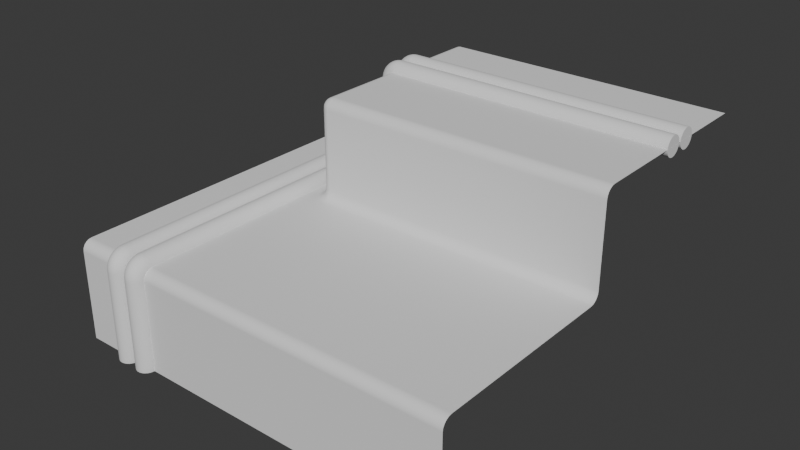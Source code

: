 # Source: PG-designs.blend  (saved by Blender 4.5.90; exported with 4.5.12 LTS)
import bpy
from mathutils import Matrix  # noqa: F401  (used for matrix-valued properties, if any)

bpy.ops.wm.read_factory_settings(use_empty=True)
scene = bpy.context.scene
scene.name = 'Scene'

# ---- collections
col_collection = bpy.data.collections.new('Collection'); scene.collection.children.link(col_collection)

# ---- node groups
ng_smooth_by_angle = bpy.data.node_groups.new('Smooth by Angle', 'GeometryNodeTree')
_s = ng_smooth_by_angle.interface.new_socket(name='Mesh', in_out='OUTPUT', socket_type='NodeSocketGeometry')
_s = ng_smooth_by_angle.interface.new_socket(name='Mesh', in_out='INPUT', socket_type='NodeSocketGeometry')
_s = ng_smooth_by_angle.interface.new_socket(name='Angle', in_out='INPUT', socket_type='NodeSocketFloat')
_s.subtype = 'ANGLE'
_s.default_value = 0.5236
_s.min_value = 0.0
_s.max_value = 3.142
_s.description = 'Maximum face angle for smooth edges'
_s = ng_smooth_by_angle.interface.new_socket(name='Ignore Sharpness', in_out='INPUT', socket_type='NodeSocketBool')
_s.force_non_field = True
ng_smooth_by_angle.description = 'Set the sharpness of mesh edges based on the angle between the neighboring faces'
ng_smooth_by_angle.is_modifier = True
_N = ng_smooth_by_angle.nodes; _L = ng_smooth_by_angle.links
n0 = _N.new('GeometryNodeSetShadeSmooth'); n0.name = 'Set Shade Smooth'; n0.location = (120, -80)
n0.domain = 'EDGE'
n1 = _N.new('GeometryNodeSetShadeSmooth'); n1.name = 'Set Shade Smooth.001'; n1.location = (300, -80)
n2 = _N.new('NodeGroupOutput'); n2.name = 'Group Output'; n2.location = (480, -80)
n3 = _N.new('GeometryNodeInputMeshEdgeAngle'); n3.name = 'Edge Angle'; n3.location = (-440, -240)
n4 = _N.new('NodeGroupInput'); n4.name = 'Group Input'; n4.location = (-80, -80)
n5 = _N.new('GeometryNodeInputEdgeSmooth'); n5.name = 'Is Edge Smooth'; n5.location = (-260, -120)
n6 = _N.new('GeometryNodeInputShadeSmooth'); n6.name = 'Is Shade Smooth'; n6.location = (-440, -397)
n7 = _N.new('FunctionNodeCompare'); n7.name = 'Compare'; n7.location = (-260, -260)
n7.operation = 'LESS_EQUAL'
n7.inputs[6].default_value = (0.0, 0.0, 0.0, 0.0)
n7.inputs[7].default_value = (0.0, 0.0, 0.0, 0.0)
n8 = _N.new('FunctionNodeBooleanMath'); n8.name = 'Boolean Math.001'; n8.location = (-80, -260)
n9 = _N.new('NodeGroupInput'); n9.name = 'Group Input.001'; n9.location = (-440, -329)
n10 = _N.new('NodeGroupInput'); n10.name = 'Group Input.002'; n10.location = (-259, -189)
n11 = _N.new('FunctionNodeBooleanMath'); n11.name = 'Boolean Math'; n11.location = (-80, -149)
n11.operation = 'OR'
n12 = _N.new('FunctionNodeBooleanMath'); n12.name = 'Boolean Math.002'; n12.location = (-260, -380)
n12.operation = 'OR'
n13 = _N.new('NodeGroupInput'); n13.name = 'Group Input.003'; n13.location = (-440, -460)
_L.new(n3.outputs[0], n7.inputs[0])
_L.new(n1.outputs[0], n2.inputs[0])
_L.new(n9.outputs[1], n7.inputs[1])
_L.new(n7.outputs[0], n8.inputs[0])
_L.new(n4.outputs[0], n0.inputs[0])
_L.new(n0.outputs[0], n1.inputs[0])
_L.new(n8.outputs[0], n0.inputs[2])
_L.new(n10.outputs[2], n11.inputs[1])
_L.new(n5.outputs[0], n11.inputs[0])
_L.new(n11.outputs[0], n0.inputs[1])
_L.new(n13.outputs[2], n12.inputs[1])
_L.new(n6.outputs[0], n12.inputs[0])
_L.new(n12.outputs[0], n8.inputs[1])
n2.is_active_output = True
ng_geometry_nodes = bpy.data.node_groups.new('Geometry Nodes', 'GeometryNodeTree')
_s = ng_geometry_nodes.interface.new_socket(name='Geometry', in_out='OUTPUT', socket_type='NodeSocketGeometry')
_s = ng_geometry_nodes.interface.new_socket(name='Geometry', in_out='INPUT', socket_type='NodeSocketGeometry')
ng_geometry_nodes.is_modifier = True
_N = ng_geometry_nodes.nodes; _L = ng_geometry_nodes.links
n0 = _N.new('NodeGroupInput'); n0.name = 'Group Input'; n0.location = (-1059, -44)
n1 = _N.new('NodeGroupOutput'); n1.name = 'Group Output'; n1.location = (510, 0)
n2 = _N.new('GeometryNodeFilletCurve'); n2.name = 'Fillet Curve'; n2.location = (-207, 7)
n2.inputs[2].default_value = 0.1
n2.inputs[3].default_value = True
n3 = _N.new('GeometryNodeMeshToCurve'); n3.name = 'Mesh to Curve'; n3.location = (-848, -28)
n4 = _N.new('GeometryNodeCurveToMesh'); n4.name = 'Curve to Mesh'; n4.location = (153, 38)
n4.inputs[3].default_value = True
n5 = _N.new('GeometryNodeCurvePrimitiveCircle'); n5.name = 'Curve Circle'; n5.location = (-57, -117)
n5.inputs[4].default_value = 0.1
n6 = _N.new('GeometryNodeCurveSplineType'); n6.name = 'Set Spline Type'; n6.location = (-533, -21)
n6.spline_type = 'BEZIER'
_L.new(n4.outputs[0], n1.inputs[0])
_L.new(n6.outputs[0], n2.inputs[0])
_L.new(n0.outputs[0], n3.inputs[0])
_L.new(n2.outputs[0], n4.inputs[0])
_L.new(n5.outputs[0], n4.inputs[1])
_L.new(n3.outputs[0], n6.inputs[0])
n1.is_active_output = True

# ---- world
world_world = bpy.data.worlds.new('World'); scene.world = world_world
world_world.use_nodes = True; world_world.node_tree.nodes.clear()
_N = world_world.node_tree.nodes; _L = world_world.node_tree.links
n0 = _N.new('ShaderNodeOutputWorld'); n0.name = 'World Output'; n0.location = (200, 100)
n1 = _N.new('ShaderNodeBackground'); n1.name = 'Background'; n1.location = (-200, 100)
n1.inputs[0].default_value = (0.05088, 0.05088, 0.05088, 1.0)
_L.new(n1.outputs[0], n0.inputs[0])
n0.is_active_output = True
world_world.color = (0.05088, 0.05088, 0.05088)
world_world.sun_shadow_jitter_overblur = 0.0

# ---- meshes
me_plane_001 = bpy.data.meshes.new('Plane.001')
me_plane_001.from_pydata([(0.0, 0.0, 0.0), (0.0, 2.0, 1.0), (0.0, 1.0, 1.0), (0.0, 0.0, 1.0), (1.0, 3.0, 2.0), (2.0, 3.0, 2.0), (1.0, 0.0, 0.0), (1.0, 2.0, 1.0), (1.0, 1.0, 1.0), (1.0, 0.0, 1.0), (0.0, 3.0, 1.0), (2.0, 0.0, 0.0), (2.0, 2.0, 1.0), (2.0, 1.0, 1.0), (2.0, 0.0, 1.0), (2.0, 2.0, 2.0), (3.0, 0.0, 0.0), (3.0, 2.0, 1.0), (3.0, 1.0, 1.0), (3.0, 0.0, 1.0), (1.0, 2.0, 2.0), (-1.0, 0.0, 0.0), (-1.0, 2.0, 1.0), (-1.0, 1.0, 1.0), (-1.0, 0.0, 1.0), (-1.0, 3.0, 1.0), (3.0, 2.0, 2.0), (3.0, 3.0, 2.0), (0.0, 4.0, 2.0), (2.0, 4.0, 2.0), (1.0, 4.0, 2.0), (3.0, 4.0, 2.0), (0.0, 4.0, 1.0), (-1.0, 4.0, 1.0), (0.0, 2.0, 2.0), (0.0, 3.0, 2.0)], [], [(3, 0, 6, 9), (1, 2, 8, 7), (2, 3, 9, 8), (12, 17, 26, 15), (8, 9, 14, 13), (7, 12, 15, 20), (9, 6, 11, 14), (7, 8, 13, 12), (13, 14, 19, 18), (10, 1, 34, 35), (14, 11, 16, 19), (12, 13, 18, 17), (0, 3, 24, 21), (2, 1, 22, 23), (3, 2, 23, 24), (1, 10, 25, 22), (15, 26, 27, 5), (1, 7, 20, 34), (20, 15, 5, 4), (5, 27, 31, 29), (35, 4, 30, 28), (4, 5, 29, 30), (35, 34, 20, 4), (10, 35, 28, 32), (25, 10, 32, 33)])
me_plane_001.polygons.foreach_set('use_smooth', [True] * 25)
_uv = me_plane_001.uv_layers.new(name='UVMap')
_uv.uv.foreach_set('vector', [0.0, 0.0, 0.0, 0.0, 0.0, 0.0, 0.0, 0.0, 0.0, 0.0, 0.0, 0.0, 0.0, 0.0, 0.0, 0.0, 0.0, 0.0, 0.0, 0.0, 0.0, 0.0, 0.0, 0.0, 0.0, 0.0, 0.0, 0.0, 0.0, 0.0, 0.0, 0.0, 0.0, 0.0, 0.0, 0.0, 0.0, 0.0, 0.0, 0.0, 0.0, 0.0, 0.0, 0.0, 0.0, 0.0, 0.0, 0.0, 0.0, 0.0, 0.0, 0.0, 0.0, 0.0, 0.0, 0.0, 0.0, 0.0, 0.0, 0.0, 0.0, 0.0, 0.0, 0.0, 0.0, 0.0, 0.0, 0.0, 0.0, 0.0, 0.0, 0.0, 0.0, 0.0, 0.0, 0.0, 0.0, 0.0, 0.0, 0.0, 0.0, 0.0, 0.0, 0.0, 0.0, 0.0, 0.0, 0.0, 0.0, 0.0, 0.0, 0.0, 0.0, 0.0, 0.0, 0.0, 0.0, 0.0, 0.0, 0.0, 0.0, 0.0, 0.0, 0.0, 0.0, 0.0, 0.0, 0.0, 0.0, 0.0, 0.0, 0.0, 0.0, 0.0, 0.0, 0.0, 0.0, 0.0, 0.0, 0.0, 0.0, 0.0, 0.0, 0.0, 0.0, 0.0, 0.0, 0.0, 0.0, 0.0, 0.0, 0.0, 0.0, 0.0, 0.0, 0.0, 0.0, 0.0, 0.0, 0.0, 0.0, 0.0, 0.0, 0.0, 0.0, 0.0, 0.0, 0.0, 0.0, 0.0, 0.0, 0.0, 0.0, 0.0, 0.0, 0.0, 0.0, 0.0, 0.0, 0.0, 0.0, 0.0, 0.0, 0.0, 0.0, 0.0, 0.0, 0.0, 0.0, 0.0, 0.0, 0.0, 0.0, 0.0, 0.0, 0.0, 0.0, 0.0, 0.0, 0.0, 0.0, 0.0, 0.0, 0.0, 0.0, 0.0, 0.0, 0.0, 0.0, 0.0, 0.0, 0.0, 0.0, 0.0, 0.0, 0.0, 0.0, 0.0, 0.0, 0.0])
me_plane_001.update()
me_plane_002 = bpy.data.meshes.new('Plane.002')
me_plane_002.from_pydata([(-0.2766, 0.0, 0.0), (-0.2766, 0.0, 1.0), (-0.2766, 3.266, 1.0), (0.2214, 3.266, 2.0), (3.221, 3.266, 2.0), (0.2214, 3.266, 1.0)], [(5, 3), (1, 2), (0, 1), (3, 4), (2, 5)], [])
_uv = me_plane_002.uv_layers.new(name='UVMap')
_uv.uv.foreach_set('vector', [])
me_plane_002.update()
me_plane_003 = bpy.data.meshes.new('Plane.003')
me_plane_003.from_pydata([(-0.04566, 0.2243, 0.0), (-0.04566, 0.2243, 1.0), (-0.04566, 3.266, 1.0), (0.2214, 3.266, 2.0), (3.221, 3.266, 2.0), (0.2214, 3.266, 1.0)], [(5, 3), (1, 2), (0, 1), (3, 4), (2, 5)], [])
_uv = me_plane_003.uv_layers.new(name='UVMap')
_uv.uv.foreach_set('vector', [])
me_plane_003.update()

# ---- objects
ob_plane_001 = bpy.data.objects.new('Plane.001', me_plane_001)
ob_plane_002 = bpy.data.objects.new('Plane.002', me_plane_002)
ob_plane_003 = bpy.data.objects.new('Plane.003', me_plane_003)

# ---- transforms, parenting, visibility, modifiers, constraints
ob_plane_001.location = (0.0, 0.0, 0.0)
_m = ob_plane_001.modifiers.new('Bevel', 'BEVEL')
_m.segments = 5
_m.miter_outer = 'MITER_ARC'
_m = ob_plane_001.modifiers.new('Smooth by Angle', 'NODES')
_m.node_group = ng_smooth_by_angle
_m.show_group_selector = False
_m = ob_plane_001.modifiers.new('WeightedNormal', 'WEIGHTED_NORMAL')
ob_plane_002.location = (-0.2214, 0.0, 0.0)
ob_plane_002.color = (1.0, 0.2082, 0.2082, 1.0)
_m = ob_plane_002.modifiers.new('GeometryNodes', 'NODES')
_m.node_group = ng_geometry_nodes
ob_plane_003.location = (-0.2214, -0.2243, 0.0)
ob_plane_003.color = (0.3017, 0.3117, 1.0, 1.0)
_m = ob_plane_003.modifiers.new('GeometryNodes', 'NODES')
_m.node_group = ng_geometry_nodes

# ---- collection membership
col_collection.objects.link(ob_plane_001)
col_collection.objects.link(ob_plane_002)
col_collection.objects.link(ob_plane_003)

# ---- scene / render settings (as saved in the file)
scene.frame_start = 1; scene.frame_end = 250; scene.frame_set(1)
scene.render.engine = 'BLENDER_EEVEE_NEXT'
bpy.context.view_layer.update()

# ---- added for rendering (the .blend has no active camera and no usable light): camera, sun
cam_auto = bpy.data.cameras.new('AutoCamera')
cam_auto.lens = 50.0
cam_auto.sensor_width = 36.0
cam_auto.clip_end = 1000.0
ob_auto_camera = bpy.data.objects.new('AutoCamera', cam_auto)
scene.collection.objects.link(ob_auto_camera)
ob_auto_camera.location = (6.64463, -4.82355, 5.5657)
ob_auto_camera.rotation_euler = (1.09748, -7.21219e-08, 0.694738)
scene.camera = ob_auto_camera
light_auto_sun = bpy.data.lights.new('AutoSun', 'SUN')
light_auto_sun.energy = 3.0
light_auto_sun.angle = 0.0523599
ob_auto_sun = bpy.data.objects.new('AutoSun', light_auto_sun)
scene.collection.objects.link(ob_auto_sun)
ob_auto_sun.rotation_euler = (0.872665, 0.174533, 0.523599)
bpy.context.view_layer.update()
